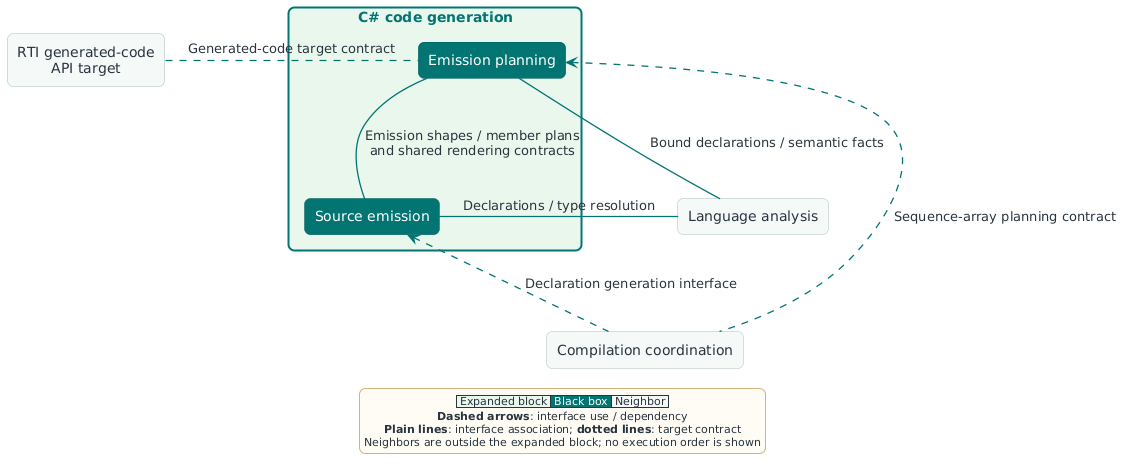

The diagram above was rendered by PlantUML. Its source (embedded in the PNG):
@startuml
' Wireloom palette and typography; default top-to-bottom layout.
skinparam componentStyle rectangle
skinparam shadowing false
skinparam backgroundColor #FFFFFF
skinparam defaultFontName Segoe UI
skinparam defaultFontColor #29353F
skinparam ArrowColor #027473
skinparam ArrowThickness 1.3
skinparam DefaultTextAlignment center
skinparam actorBorderColor #027473
skinparam actorBackgroundColor #F0F8F3
skinparam actorFontColor #29353F
skinparam legendBackgroundColor #FFFBF5
skinparam legendBorderColor #D6B17A
skinparam legendFontColor #29353F
skinparam roundcorner 12
skinparam wrapWidth 550
skinparam nodesep 45
skinparam ranksep 80
skinparam rectangle {
  BackgroundColor #F5F8F7
  BorderColor #A8BFBB
  FontColor #29353F
}
skinparam rectangle<<product>> {
  BackgroundColor #E9F7ED
  BorderColor #027473
  BorderThickness 2
  FontColor #027473
  FontSize 16
  FontStyle bold
}
skinparam rectangle<<whitebox>> {
  BackgroundColor #E9F7ED
  BorderColor #027473
  BorderThickness 2
  FontColor #027473
  FontStyle bold
}
skinparam rectangle<<blackbox>> {
  BackgroundColor #027473
  BorderColor #005E5D
  FontColor #FFFFFF
}
skinparam rectangle<<neighbor>> {
  BackgroundColor #F5F8F7
  BorderColor #A8BFBB
  FontColor #29353F
}
hide stereotype


skinparam legendFontSize 11
legend bottom
  |<#E9F7ED> Expanded block |<#027473><color:white> Black box </color>|<#F5F8F7> Neighbor |
  **Dashed arrows**: interface use / dependency
  **Plain lines**: interface association; **dotted lines**: target contract
  Neighbors are outside the expanded block; no execution order is shown
endlegend



rectangle "Compilation coordination" as coordination <<neighbor>>
rectangle "Language analysis" as analysis <<neighbor>>
rectangle "RTI generated-code\nAPI target" as rti <<neighbor>>
rectangle "C# code generation" as generation <<whitebox>> {
  rectangle "Emission planning" as planning <<blackbox>>
  rectangle "Source emission" as emission <<blackbox>>

  planning -- emission : Emission shapes / member plans\nand shared rendering contracts
}

rti .right. planning : Generated-code target contract
coordination .up.> emission : Declaration generation interface
coordination .up.> planning : Sequence-array planning contract
analysis -left- planning : Bound declarations / semantic facts
analysis -left- emission : Declarations / type resolution
@enduml